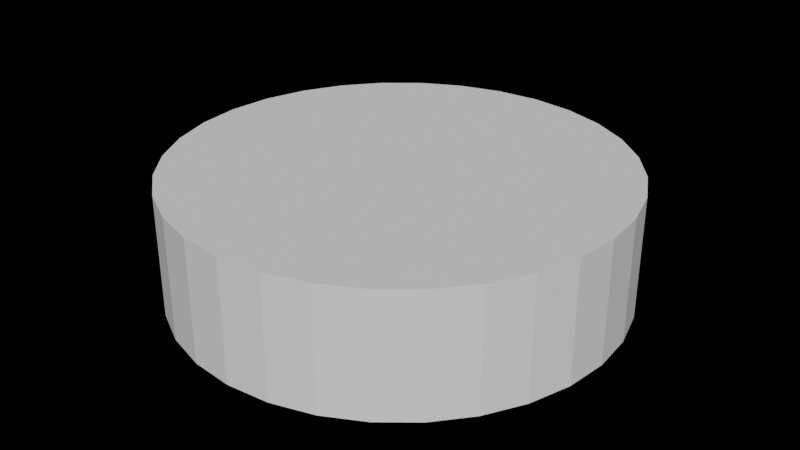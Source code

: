 # Source: wheel.blend  (saved by Blender 2.93.21; exported with 4.5.12 LTS)
import bpy
from mathutils import Matrix  # noqa: F401  (used for matrix-valued properties, if any)

bpy.ops.wm.read_factory_settings(use_empty=True)
scene = bpy.context.scene
scene.name = 'Scene'

# ---- world
world_world = bpy.data.worlds.new('World'); scene.world = world_world
world_world.use_nodes = True; world_world.node_tree.nodes.clear()
_N = world_world.node_tree.nodes; _L = world_world.node_tree.links
n0 = _N.new('ShaderNodeOutputWorld'); n0.name = 'World Output'; n0.location = (300, 300)
n1 = _N.new('ShaderNodeBackground'); n1.name = 'Background'; n1.location = (10, 300)
n1.inputs[0].default_value = (0.05088, 0.05088, 0.05088, 1.0)
n1.inputs[1].default_value = 0.0
_L.new(n1.outputs[0], n0.inputs[0])
n0.is_active_output = True
world_world.color = (0.05088, 0.05088, 0.05088)
world_world.use_sun_shadow = False
world_world.sun_shadow_jitter_overblur = 0.0

# ---- meshes
me_011 = bpy.data.meshes.new('Плоскость.011')
me_011.from_pydata([(0.7973, -1.006e-07, -0.05452), (0.782, 0.1555, -0.05452), (0.7366, 0.3051, -0.05452), (0.6629, 0.443, -0.05452), (0.5638, 0.5638, -0.05452), (0.443, 0.6629, -0.05452), (0.3051, 0.7366, -0.05452), (0.1555, 0.782, -0.05452), (-2.859e-07, 0.7973, -0.05452), (-0.1555, 0.782, -0.05452), (-0.3051, 0.7366, -0.05452), (-0.443, 0.6629, -0.05452), (-0.5638, 0.5638, -0.05452), (-0.6629, 0.443, -0.05452), (-0.7366, 0.3051, -0.05452), (-0.782, 0.1555, -0.05452), (-0.7973, -2.906e-07, -0.05452), (-0.782, -0.1555, -0.05452), (-0.7366, -0.3051, -0.05452), (-0.6629, -0.443, -0.05452), (-0.5638, -0.5638, -0.05452), (-0.443, -0.6629, -0.05452), (-0.3051, -0.7366, -0.05452), (-0.1555, -0.782, -0.05452), (-2.859e-07, -0.7973, -0.05452), (0.1555, -0.782, -0.05452), (0.3051, -0.7366, -0.05452), (0.443, -0.6629, -0.05452), (0.5638, -0.5638, -0.05452), (0.6629, -0.443, -0.05452), (0.7366, -0.3051, -0.05452), (0.782, -0.1555, -0.05452), (1.088, -1.453e-07, -0.05452), (1.067, 0.2122, -0.05452), (1.005, 0.4163, -0.05452), (0.9045, 0.6044, -0.05452), (0.7692, 0.7692, -0.05452), (0.6044, 0.9045, -0.05452), (0.4163, 1.005, -0.05452), (0.2122, 1.067, -0.05452), (-2.859e-07, 1.088, -0.05452), (-0.2122, 1.067, -0.05452), (-0.4163, 1.005, -0.05452), (-0.6044, 0.9045, -0.05452), (-0.7692, 0.7692, -0.05452), (-0.9045, 0.6044, -0.05452), (-1.005, 0.4163, -0.05452), (-1.067, 0.2122, -0.05452), (-1.088, -4.051e-07, -0.05452), (-1.067, -0.2122, -0.05452), (-1.005, -0.4163, -0.05452), (-0.9045, -0.6044, -0.05452), (-0.7692, -0.7692, -0.05452), (-0.6044, -0.9045, -0.05452), (-0.4163, -1.005, -0.05452), (-0.2122, -1.067, -0.05452), (-2.859e-07, -1.088, -0.05452), (0.2122, -1.067, -0.05452), (0.4163, -1.005, -0.05452), (0.6044, -0.9045, -0.05452), (0.7692, -0.7692, -0.05452), (0.9045, -0.6044, -0.05452), (1.005, -0.4163, -0.05452), (1.067, -0.2122, -0.05452), (0.7973, -1.006e-07, -0.5341), (0.782, 0.1555, -0.5341), (0.7366, 0.3051, -0.5341), (0.6629, 0.443, -0.5341), (0.5638, 0.5638, -0.5341), (0.443, 0.6629, -0.5341), (0.3051, 0.7366, -0.5341), (0.1555, 0.782, -0.5341), (-2.859e-07, 0.7973, -0.5341), (-0.1555, 0.782, -0.5341), (-0.3051, 0.7366, -0.5341), (-0.443, 0.6629, -0.5341), (-0.5638, 0.5638, -0.5341), (-0.6629, 0.443, -0.5341), (-0.7366, 0.3051, -0.5341), (-0.782, 0.1555, -0.5341), (-0.7973, -2.906e-07, -0.5341), (-0.782, -0.1555, -0.5341), (-0.7366, -0.3051, -0.5341), (-0.6629, -0.443, -0.5341), (-0.5638, -0.5638, -0.5341), (-0.443, -0.6629, -0.5341), (-0.3051, -0.7366, -0.5341), (-0.1555, -0.782, -0.5341), (-2.859e-07, -0.7973, -0.5341), (0.1555, -0.782, -0.5341), (0.3051, -0.7366, -0.5341), (0.443, -0.6629, -0.5341), (0.5638, -0.5638, -0.5341), (0.6629, -0.443, -0.5341), (0.7366, -0.3051, -0.5341), (0.782, -0.1555, -0.5341), (1.088, -1.453e-07, -0.5341), (1.067, 0.2122, -0.5341), (1.005, 0.4163, -0.5341), (0.9045, 0.6044, -0.5341), (0.7692, 0.7692, -0.5341), (0.6044, 0.9045, -0.5341), (0.4163, 1.005, -0.5341), (0.2122, 1.067, -0.5341), (-2.859e-07, 1.088, -0.5341), (-0.2122, 1.067, -0.5341), (-0.4163, 1.005, -0.5341), (-0.6044, 0.9045, -0.5341), (-0.7692, 0.7692, -0.5341), (-0.9045, 0.6044, -0.5341), (-1.005, 0.4163, -0.5341), (-1.067, 0.2122, -0.5341), (-1.088, -4.051e-07, -0.5341), (-1.067, -0.2122, -0.5341), (-1.005, -0.4163, -0.5341), (-0.9045, -0.6044, -0.5341), (-0.7692, -0.7692, -0.5341), (-0.6044, -0.9045, -0.5341), (-0.4163, -1.005, -0.5341), (-0.2122, -1.067, -0.5341), (-2.859e-07, -1.088, -0.5341), (0.2122, -1.067, -0.5341), (0.4163, -1.005, -0.5341), (0.6044, -0.9045, -0.5341), (0.7692, -0.7692, -0.5341), (0.9045, -0.6044, -0.5341), (1.005, -0.4163, -0.5341), (1.067, -0.2122, -0.5341), (0.7366, 0.3051, 0.0), (0.782, 0.1555, 0.0), (0.7973, -1.006e-07, 0.0), (0.6629, 0.443, 0.0), (0.5638, 0.5638, 0.0), (0.443, 0.6629, 0.0), (0.3051, 0.7366, 0.0), (0.1555, 0.782, 0.0), (-2.859e-07, 0.7973, 0.0), (-0.1555, 0.782, 0.0), (-0.3051, 0.7366, 0.0), (-0.443, 0.6629, 0.0), (-0.5638, 0.5638, 0.0), (-0.6629, 0.443, 0.0), (-0.7366, 0.3051, 0.0), (-0.782, 0.1555, 0.0), (-0.7973, -2.906e-07, 0.0), (-0.782, -0.1555, 0.0), (-0.7366, -0.3051, 0.0), (-0.6629, -0.443, 0.0), (-0.5638, -0.5638, 0.0), (-0.443, -0.6629, 0.0), (-0.3051, -0.7366, 0.0), (-0.1555, -0.782, 0.0), (-2.859e-07, -0.7973, 0.0), (0.1555, -0.782, 0.0), (0.3051, -0.7366, 0.0), (0.443, -0.6629, 0.0), (0.5638, -0.5638, 0.0), (0.6629, -0.443, 0.0), (0.7366, -0.3051, 0.0), (0.782, -0.1555, 0.0), (1.005, 0.4163, 0.0), (1.067, 0.2122, 0.0), (1.088, -1.453e-07, 0.0), (0.9045, 0.6044, 0.0), (0.7692, 0.7692, 0.0), (0.6044, 0.9045, 0.0), (0.4163, 1.005, 0.0), (0.2122, 1.067, 0.0), (-2.859e-07, 1.088, 0.0), (-0.2122, 1.067, 0.0), (-0.4163, 1.005, 0.0), (-0.6044, 0.9045, 0.0), (-0.7692, 0.7692, 0.0), (-0.9045, 0.6044, 0.0), (-1.005, 0.4163, 0.0), (-1.067, 0.2122, 0.0), (-1.088, -4.051e-07, 0.0), (-1.067, -0.2122, 0.0), (-1.005, -0.4163, 0.0), (-0.9045, -0.6044, 0.0), (-0.7692, -0.7692, 0.0), (-0.6044, -0.9045, 0.0), (-0.4163, -1.005, 0.0), (-0.2122, -1.067, 0.0), (-2.859e-07, -1.088, 0.0), (0.2122, -1.067, 0.0), (0.4163, -1.005, 0.0), (0.6044, -0.9045, 0.0), (0.7692, -0.7692, 0.0), (0.9045, -0.6044, 0.0), (1.005, -0.4163, 0.0), (1.067, -0.2122, 0.0), (-2.859e-07, -1.751e-07, -0.5341), (0.7973, -1.006e-07, -0.5906), (0.782, 0.1555, -0.5906), (0.7366, 0.3051, -0.5906), (0.6629, 0.443, -0.5906), (0.5638, 0.5638, -0.5906), (0.443, 0.6629, -0.5906), (0.3051, 0.7366, -0.5906), (0.1555, 0.782, -0.5906), (-2.859e-07, 0.7973, -0.5906), (-0.1555, 0.782, -0.5906), (-0.3051, 0.7366, -0.5906), (-0.443, 0.6629, -0.5906), (-0.5638, 0.5638, -0.5906), (-0.6629, 0.443, -0.5906), (-0.7366, 0.3051, -0.5906), (-0.782, 0.1555, -0.5906), (-0.7973, -2.906e-07, -0.5906), (-0.782, -0.1555, -0.5906), (-0.7366, -0.3051, -0.5906), (-0.6629, -0.443, -0.5906), (-0.5638, -0.5638, -0.5906), (-0.443, -0.6629, -0.5906), (-0.3051, -0.7366, -0.5906), (-0.1555, -0.782, -0.5906), (-2.859e-07, -0.7973, -0.5906), (0.1555, -0.782, -0.5906), (0.3051, -0.7366, -0.5906), (0.443, -0.6629, -0.5906), (0.5638, -0.5638, -0.5906), (0.6629, -0.443, -0.5906), (0.7366, -0.3051, -0.5906), (0.782, -0.1555, -0.5906), (1.088, -1.453e-07, -0.5906), (1.067, 0.2122, -0.5906), (1.005, 0.4163, -0.5906), (0.9045, 0.6044, -0.5906), (0.7692, 0.7692, -0.5906), (0.6044, 0.9045, -0.5906), (0.4163, 1.005, -0.5906), (0.2122, 1.067, -0.5906), (-2.859e-07, 1.088, -0.5906), (-0.2122, 1.067, -0.5906), (-0.4163, 1.005, -0.5906), (-0.6044, 0.9045, -0.5906), (-0.7692, 0.7692, -0.5906), (-0.9045, 0.6044, -0.5906), (-1.005, 0.4163, -0.5906), (-1.067, 0.2122, -0.5906), (-1.088, -4.051e-07, -0.5906), (-1.067, -0.2122, -0.5906), (-1.005, -0.4163, -0.5906), (-0.9045, -0.6044, -0.5906), (-0.7692, -0.7692, -0.5906), (-0.6044, -0.9045, -0.5906), (-0.4163, -1.005, -0.5906), (-0.2122, -1.067, -0.5906), (-2.859e-07, -1.088, -0.5906), (0.2122, -1.067, -0.5906), (0.4163, -1.005, -0.5906), (0.6044, -0.9045, -0.5906), (0.7692, -0.7692, -0.5906), (0.9045, -0.6044, -0.5906), (1.005, -0.4163, -0.5906), (1.067, -0.2122, -0.5906), (-2.859e-07, -1.751e-07, -0.5906)], [], [(8, 136, 137, 9), (35, 163, 160, 34), (61, 189, 188, 60), (7, 135, 136, 8), (33, 161, 162, 32), (60, 188, 187, 59), (0, 130, 129, 1), (6, 134, 135, 7), (34, 160, 161, 33), (59, 187, 186, 58), (1, 129, 128, 2), (5, 133, 134, 6), (31, 159, 130, 0), (58, 186, 185, 57), (4, 132, 133, 5), (30, 158, 159, 31), (57, 185, 184, 56), (3, 131, 132, 4), (29, 157, 158, 30), (56, 184, 183, 55), (2, 128, 131, 3), (28, 156, 157, 29), (55, 183, 182, 54), (27, 155, 156, 28), (54, 182, 181, 53), (26, 154, 155, 27), (53, 181, 180, 52), (25, 153, 154, 26), (52, 180, 179, 51), (24, 152, 153, 25), (51, 179, 178, 50), (23, 151, 152, 24), (41, 105, 106, 42), (16, 80, 79, 15), (42, 106, 107, 43), (17, 81, 80, 16), (43, 107, 108, 44), (18, 82, 81, 17), (44, 108, 109, 45), (19, 83, 82, 18), (45, 109, 110, 46), (20, 84, 83, 19), (46, 110, 111, 47), (21, 85, 84, 20), (47, 111, 112, 48), (22, 86, 85, 21), (48, 112, 113, 49), (23, 87, 86, 22), (49, 113, 114, 50), (24, 88, 87, 23), (50, 114, 115, 51), (25, 89, 88, 24), (51, 115, 116, 52), (26, 90, 89, 25), (52, 116, 117, 53), (27, 91, 90, 26), (53, 117, 118, 54), (28, 92, 91, 27), (54, 118, 119, 55), (29, 93, 92, 28), (3, 67, 66, 2), (55, 119, 120, 56), (30, 94, 93, 29), (4, 68, 67, 3), (56, 120, 121, 57), (31, 95, 94, 30), (5, 69, 68, 4), (57, 121, 122, 58), (0, 64, 95, 31), (6, 70, 69, 5), (2, 66, 65, 1), (58, 122, 123, 59), (33, 97, 98, 34), (7, 71, 70, 6), (1, 65, 64, 0), (59, 123, 124, 60), (32, 96, 97, 33), (8, 72, 71, 7), (60, 124, 125, 61), (34, 98, 99, 35), (9, 73, 72, 8), (61, 125, 126, 62), (35, 99, 100, 36), (10, 74, 73, 9), (62, 126, 127, 63), (36, 100, 101, 37), (11, 75, 74, 10), (63, 127, 96, 32), (37, 101, 102, 38), (12, 76, 75, 11), (38, 102, 103, 39), (13, 77, 76, 12), (39, 103, 104, 40), (14, 78, 77, 13), (40, 104, 105, 41), (15, 79, 78, 14), (141, 173, 174, 142), (155, 187, 188, 156), (142, 174, 175, 143), (156, 188, 189, 157), (143, 175, 176, 144), (128, 160, 163, 131), (157, 189, 190, 158), (144, 176, 177, 145), (131, 163, 164, 132), (158, 190, 191, 159), (145, 177, 178, 146), (132, 164, 165, 133), (159, 191, 162, 130), (146, 178, 179, 147), (133, 165, 166, 134), (147, 179, 180, 148), (134, 166, 167, 135), (148, 180, 181, 149), (129, 161, 160, 128), (135, 167, 168, 136), (149, 181, 182, 150), (130, 162, 161, 129), (136, 168, 169, 137), (150, 182, 183, 151), (137, 169, 170, 138), (151, 183, 184, 152), (138, 170, 171, 139), (152, 184, 185, 153), (139, 171, 172, 140), (153, 185, 186, 154), (140, 172, 173, 141), (154, 186, 187, 155), (62, 190, 189, 61), (36, 164, 163, 35), (9, 137, 138, 10), (63, 191, 190, 62), (37, 165, 164, 36), (10, 138, 139, 11), (32, 162, 191, 63), (38, 166, 165, 37), (11, 139, 140, 12), (39, 167, 166, 38), (12, 140, 141, 13), (40, 168, 167, 39), (13, 141, 142, 14), (41, 169, 168, 40), (14, 142, 143, 15), (42, 170, 169, 41), (15, 143, 144, 16), (43, 171, 170, 42), (16, 144, 145, 17), (44, 172, 171, 43), (17, 145, 146, 18), (45, 173, 172, 44), (18, 146, 147, 19), (46, 174, 173, 45), (19, 147, 148, 20), (47, 175, 174, 46), (20, 148, 149, 21), (48, 176, 175, 47), (21, 149, 150, 22), (49, 177, 176, 48), (22, 150, 151, 23), (50, 178, 177, 49), (3, 2, 1, 0, 31, 30, 29, 28, 27, 26, 25, 24, 23, 22, 21, 20, 19, 18, 17, 16, 15, 14, 13, 12, 11, 10, 9, 8, 7, 6, 5, 4), (128, 131, 132, 133, 134, 135, 136, 137, 138, 139, 140, 141, 142, 143, 144, 145, 146, 147, 148, 149, 150, 151, 152, 153, 154, 155, 156, 157, 158, 159, 130, 129), (112, 241, 242, 113), (192, 257, 207, 78), (86, 215, 214, 85), (111, 240, 241, 112), (192, 257, 209, 80), (110, 239, 240, 111), (81, 210, 257, 192), (84, 213, 212, 83), (109, 238, 239, 110), (83, 212, 257, 192), (108, 237, 238, 109), (192, 257, 211, 82), (82, 211, 210, 81), (107, 236, 237, 108), (192, 257, 213, 84), (106, 235, 236, 107), (85, 214, 257, 192), (80, 209, 208, 79), (105, 234, 235, 106), (192, 257, 215, 86), (104, 233, 234, 105), (87, 216, 257, 192), (78, 207, 206, 77), (103, 232, 233, 104), (192, 257, 217, 88), (102, 231, 232, 103), (89, 218, 257, 192), (76, 205, 204, 75), (101, 230, 231, 102), (192, 257, 219, 90), (127, 256, 225, 96), (100, 229, 230, 101), (91, 220, 257, 192), (126, 255, 256, 127), (74, 203, 202, 73), (99, 228, 229, 100), (192, 257, 221, 92), (125, 254, 255, 126), (98, 227, 228, 99), (93, 222, 257, 192), (124, 253, 254, 125), (72, 201, 200, 71), (96, 225, 226, 97), (192, 257, 223, 94), (123, 252, 253, 124), (97, 226, 227, 98), (95, 224, 257, 192), (122, 251, 252, 123), (227, 195, 196, 228), (228, 196, 197, 229), (229, 197, 198, 230), (230, 198, 199, 231), (231, 199, 200, 232), (232, 200, 201, 233), (233, 201, 202, 234), (234, 202, 203, 235), (235, 203, 204, 236), (236, 204, 205, 237), (237, 205, 206, 238), (238, 206, 207, 239), (239, 207, 208, 240), (240, 208, 209, 241), (241, 209, 210, 242), (242, 210, 211, 243), (243, 211, 212, 244), (244, 212, 213, 245), (245, 213, 214, 246), (246, 214, 215, 247), (247, 215, 216, 248), (248, 216, 217, 249), (249, 217, 218, 250), (250, 218, 219, 251), (251, 219, 220, 252), (252, 220, 221, 253), (253, 221, 222, 254), (254, 222, 223, 255), (255, 223, 224, 256), (256, 224, 193, 225), (225, 193, 194, 226), (226, 194, 195, 227), (198, 197, 257), (257, 196, 195), (257, 194, 193), (224, 223, 257), (222, 221, 257), (220, 219, 257), (218, 217, 257), (216, 215, 257), (214, 213, 257), (257, 212, 211), (210, 209, 257), (257, 208, 207), (257, 206, 205), (257, 204, 203), (257, 202, 201), (257, 200, 199), (79, 208, 257, 192), (113, 242, 243, 114), (88, 217, 216, 87), (192, 257, 205, 76), (114, 243, 244, 115), (77, 206, 257, 192), (115, 244, 245, 116), (90, 219, 218, 89), (192, 257, 203, 74), (116, 245, 246, 117), (69, 198, 257, 192), (66, 195, 194, 65), (75, 204, 257, 192), (117, 246, 247, 118), (192, 257, 197, 68), (92, 221, 220, 91), (192, 257, 201, 72), (118, 247, 248, 119), (192, 257, 195, 66), (73, 202, 257, 192), (119, 248, 249, 120), (67, 196, 257, 192), (94, 223, 222, 93), (68, 197, 196, 67), (192, 257, 199, 70), (120, 249, 250, 121), (192, 257, 193, 64), (71, 200, 257, 192), (121, 250, 251, 122), (65, 194, 257, 192), (64, 193, 224, 95), (70, 199, 198, 69)])
_uv = me_011.uv_layers.new(name='UVКарта')
_uv.uv.foreach_set('vector', [0.0, 0.0, 0.0, 0.0, 0.0, 0.0, 0.0, 0.0, 0.0, 0.0, 0.0, 0.0, 0.0, 0.0, 0.0, 0.0, 0.0, 0.0, 0.0, 0.0, 0.0, 0.0, 0.0, 0.0, 0.0, 0.0, 0.0, 0.0, 0.0, 0.0, 0.0, 0.0, 0.0, 0.0, 0.0, 0.0, 0.0, 0.0, 0.0, 0.0, 0.0, 0.0, 0.0, 0.0, 0.0, 0.0, 0.0, 0.0, 0.0, 0.0, 0.0, 0.0, 0.0, 0.0, 0.0, 0.0, 0.0, 0.0, 0.0, 0.0, 0.0, 0.0, 0.0, 0.0, 0.0, 0.0, 0.0, 0.0, 0.0, 0.0, 0.0, 0.0, 0.0, 0.0, 0.0, 0.0, 0.0, 0.0, 0.0, 0.0, 0.0, 0.0, 0.0, 0.0, 0.0, 0.0, 0.0, 0.0, 0.0, 0.0, 0.0, 0.0, 0.0, 0.0, 0.0, 0.0, 0.0, 0.0, 0.0, 0.0, 0.0, 0.0, 0.0, 0.0, 0.0, 0.0, 0.0, 0.0, 0.0, 0.0, 0.0, 0.0, 0.0, 0.0, 0.0, 0.0, 0.0, 0.0, 0.0, 0.0, 0.0, 0.0, 0.0, 0.0, 0.0, 0.0, 0.0, 0.0, 0.0, 0.0, 0.0, 0.0, 0.0, 0.0, 0.0, 0.0, 0.0, 0.0, 0.0, 0.0, 0.0, 0.0, 0.0, 0.0, 0.0, 0.0, 0.0, 0.0, 0.0, 0.0, 0.0, 0.0, 0.0, 0.0, 0.0, 0.0, 0.0, 0.0, 0.0, 0.0, 0.0, 0.0, 0.0, 0.0, 0.0, 0.0, 0.0, 0.0, 0.0, 0.0, 0.0, 0.0, 0.0, 0.0, 0.0, 0.0, 0.0, 0.0, 0.0, 0.0, 0.0, 0.0, 0.0, 0.0, 0.0, 0.0, 0.0, 0.0, 0.0, 0.0, 0.0, 0.0, 0.0, 0.0, 0.0, 0.0, 0.0, 0.0, 0.0, 0.0, 0.0, 0.0, 0.0, 0.0, 0.0, 0.0, 0.0, 0.0, 0.0, 0.0, 0.0, 0.0, 0.0, 0.0, 0.0, 0.0, 0.0, 0.0, 0.0, 0.0, 0.0, 0.0, 0.0, 0.0, 0.0, 0.0, 0.0, 0.0, 0.0, 0.0, 0.0, 0.0, 0.0, 0.0, 0.0, 0.0, 0.0, 0.0, 0.0, 0.0, 0.0, 0.0, 0.0, 0.0, 0.0, 0.0, 0.0, 0.0, 0.0, 0.0, 0.0, 0.0, 0.0, 0.0, 0.0, 0.0, 0.0, 0.0, 0.0, 0.0, 0.0, 0.0, 0.0, 0.0, 0.0, 0.0, 0.0, 0.0, 0.0, 0.0, 0.0, 0.0, 0.0, 0.0, 0.0, 0.0, 0.0, 0.0, 0.0, 0.0, 0.0, 0.0, 0.0, 0.0, 0.0, 0.0, 0.0, 0.0, 0.0, 0.0, 0.0, 0.0, 0.0, 0.0, 0.0, 0.0, 0.0, 0.0, 0.0, 0.0, 0.0, 0.0, 0.0, 0.0, 0.0, 0.0, 0.0, 0.0, 0.0, 0.0, 0.0, 0.0, 0.0, 0.0, 0.0, 0.0, 0.0, 0.0, 0.0, 0.0, 0.0, 0.0, 0.0, 0.0, 0.0, 0.0, 0.0, 0.0, 0.0, 0.0, 0.0, 0.0, 0.0, 0.0, 0.0, 0.0, 0.0, 0.0, 0.0, 0.0, 0.0, 0.0, 0.0, 0.0, 0.0, 0.0, 0.0, 0.0, 0.0, 0.0, 0.0, 0.0, 0.0, 0.0, 0.0, 0.0, 0.0, 0.0, 0.0, 0.0, 0.0, 0.0, 0.0, 0.0, 0.0, 0.0, 0.0, 0.0, 0.0, 0.0, 0.0, 0.0, 0.0, 0.0, 0.0, 0.0, 0.0, 0.0, 0.0, 0.0, 0.0, 0.0, 0.0, 0.0, 0.0, 0.0, 0.0, 0.0, 0.0, 0.0, 0.0, 0.0, 0.0, 0.0, 0.0, 0.0, 0.0, 0.0, 0.0, 0.0, 0.0, 0.0, 0.0, 0.0, 0.0, 0.0, 0.0, 0.0, 0.0, 0.0, 0.0, 0.0, 0.0, 0.0, 0.0, 0.0, 0.0, 0.0, 0.0, 0.0, 0.0, 0.0, 0.0, 0.0, 0.0, 0.0, 0.0, 0.0, 0.0, 0.0, 0.0, 0.0, 0.0, 0.0, 0.0, 0.0, 0.0, 0.0, 0.0, 0.0, 0.0, 0.0, 0.0, 0.0, 0.0, 0.0, 0.0, 0.0, 0.0, 0.0, 0.0, 0.0, 0.0, 0.0, 0.0, 0.0, 0.0, 0.0, 0.0, 0.0, 0.0, 0.0, 0.0, 0.0, 0.0, 0.0, 0.0, 0.0, 0.0, 0.0, 0.0, 0.0, 0.0, 0.0, 0.0, 0.0, 0.0, 0.0, 0.0, 0.0, 0.0, 0.0, 0.0, 0.0, 0.0, 0.0, 0.0, 0.0, 0.0, 0.0, 0.0, 0.0, 0.0, 0.0, 0.0, 0.0, 0.0, 0.0, 0.0, 0.0, 0.0, 0.0, 0.0, 0.0, 0.0, 0.0, 0.0, 0.0, 0.0, 0.0, 0.0, 0.0, 0.0, 0.0, 0.0, 0.0, 0.0, 0.0, 0.0, 0.0, 0.0, 0.0, 0.0, 0.0, 0.0, 0.0, 0.0, 0.0, 0.0, 0.0, 0.0, 0.0, 0.0, 0.0, 0.0, 0.0, 0.0, 0.0, 0.0, 0.0, 0.0, 0.0, 0.0, 0.0, 0.0, 0.0, 0.0, 0.0, 0.0, 0.0, 0.0, 0.0, 0.0, 0.0, 0.0, 0.0, 0.0, 0.0, 0.0, 0.0, 0.0, 0.0, 0.0, 0.0, 0.0, 0.0, 0.0, 0.0, 0.0, 0.0, 0.0, 0.0, 0.0, 0.0, 0.0, 0.0, 0.0, 0.0, 0.0, 0.0, 0.0, 0.0, 0.0, 0.0, 0.0, 0.0, 0.0, 0.0, 0.0, 0.0, 0.0, 0.0, 0.0, 0.0, 0.0, 0.0, 0.0, 0.0, 0.0, 0.0, 0.0, 0.0, 0.0, 0.0, 0.0, 0.0, 0.0, 0.0, 0.0, 0.0, 0.0, 0.0, 0.0, 0.0, 0.0, 0.0, 0.0, 0.0, 0.0, 0.0, 0.0, 0.0, 0.0, 0.0, 0.0, 0.0, 0.0, 0.0, 0.0, 0.0, 0.0, 0.0, 0.0, 0.0, 0.0, 0.0, 0.0, 0.0, 0.0, 0.0, 0.0, 0.0, 0.0, 0.0, 0.0, 0.0, 0.0, 0.0, 0.0, 0.0, 0.0, 0.0, 0.0, 0.0, 0.0, 0.0, 0.0, 0.0, 0.0, 0.0, 0.0, 0.0, 0.0, 0.0, 0.0, 0.0, 0.0, 0.0, 0.0, 0.0, 0.0, 0.0, 0.0, 0.0, 0.0, 0.0, 0.0, 0.0, 0.0, 0.0, 0.0, 0.0, 0.0, 0.0, 0.0, 0.0, 0.0, 0.0, 0.0, 0.0, 0.0, 0.0, 0.0, 0.0, 0.0, 0.0, 0.0, 0.0, 0.0, 0.0, 0.0, 0.0, 0.0, 0.0, 0.0, 0.0, 0.0, 0.0, 0.0, 0.0, 0.0, 0.0, 0.0, 0.0, 0.0, 0.0, 0.0, 0.0, 0.0, 0.0, 0.0, 0.0, 0.0, 0.0, 0.0, 0.0, 0.0, 0.0, 0.0, 0.0, 0.0, 0.0, 0.0, 0.0, 0.0, 0.0, 0.0, 0.0, 0.0, 0.0, 0.0, 0.0, 0.0, 0.0, 0.0, 0.0, 0.0, 0.0, 0.0, 0.0, 0.0, 0.0, 0.0, 0.0, 0.0, 0.0, 0.0, 0.0, 0.0, 0.0, 0.0, 0.0, 0.0, 0.0, 0.0, 0.0, 0.0, 0.0, 0.0, 0.0, 0.0, 0.0, 0.0, 0.0, 0.0, 0.0, 0.0, 0.0, 0.0, 0.0, 0.0, 0.0, 0.0, 0.0, 0.0, 0.0, 0.0, 0.0, 0.0, 0.0, 0.0, 0.0, 0.0, 0.0, 0.0, 0.0, 0.0, 0.0, 0.0, 0.0, 0.0, 0.0, 0.0, 0.0, 0.0, 0.0, 0.0, 0.0, 0.0, 0.0, 0.0, 0.0, 0.0, 0.0, 0.0, 0.0, 0.0, 0.0, 0.0, 0.0, 0.0, 0.0, 0.0, 0.0, 0.0, 0.0, 0.0, 0.0, 0.0, 0.0, 0.0, 0.0, 0.0, 0.0, 0.0, 0.0, 0.0, 0.0, 0.0, 0.0, 0.0, 0.0, 0.0, 0.0, 0.0, 0.0, 0.0, 0.0, 0.0, 0.0, 0.0, 0.0, 0.0, 0.0, 0.0, 0.0, 0.0, 0.0, 0.0, 0.0, 0.0, 0.0, 0.0, 0.0, 0.0, 0.0, 0.0, 0.0, 0.0, 0.0, 0.0, 0.0, 0.0, 0.0, 0.0, 0.0, 0.0, 0.0, 0.0, 0.0, 0.0, 0.0, 0.0, 0.0, 0.0, 0.0, 0.0, 0.0, 0.0, 0.0, 0.0, 0.0, 0.0, 0.0, 0.0, 0.0, 0.0, 0.0, 0.0, 0.0, 0.0, 0.0, 0.0, 0.0, 0.0, 0.0, 0.0, 0.0, 0.0, 0.0, 0.0, 0.0, 0.0, 0.0, 0.0, 0.0, 0.0, 0.0, 0.0, 0.0, 0.0, 0.0, 0.0, 0.0, 0.0, 0.0, 0.0, 0.0, 0.0, 0.0, 0.0, 0.0, 0.0, 0.0, 0.0, 0.0, 0.0, 0.0, 0.0, 0.0, 0.0, 0.0, 0.0, 0.0, 0.0, 0.0, 0.0, 0.0, 0.0, 0.0, 0.0, 0.0, 0.0, 0.0, 0.0, 0.0, 0.0, 0.0, 0.0, 0.0, 0.0, 0.0, 0.0, 0.0, 0.0, 0.0, 0.0, 0.0, 0.0, 0.0, 0.0, 0.0, 0.0, 0.0, 0.0, 0.0, 0.0, 0.0, 0.0, 0.0, 0.0, 0.0, 0.0, 0.0, 0.0, 0.0, 0.0, 0.0, 0.0, 0.0, 0.0, 0.0, 0.0, 0.0, 0.0, 0.0, 0.0, 0.0, 0.0, 0.0, 0.0, 0.0, 0.0, 0.0, 0.0, 0.0, 0.0, 0.0, 0.0, 0.0, 0.0, 0.0, 0.0, 0.0, 0.0, 0.0, 0.0, 0.0, 0.0, 0.0, 0.0, 0.0, 0.0, 0.0, 0.0, 0.0, 0.0, 0.0, 0.0, 0.0, 0.0, 0.0, 0.0, 0.0, 0.0, 0.0, 0.0, 0.0, 0.0, 0.0, 0.0, 0.0, 0.0, 0.0, 0.0, 0.0, 0.0, 0.0, 0.0, 0.0, 0.0, 0.0, 0.0, 0.0, 0.0, 0.0, 0.0, 0.0, 0.0, 0.0, 0.0, 0.0, 0.0, 0.0, 0.0, 0.0, 0.0, 0.0, 0.0, 0.0, 0.0, 0.0, 0.0, 0.0, 0.0, 0.0, 0.0, 0.0, 0.0, 0.0, 0.0, 0.0, 0.0, 0.0, 0.0, 0.0, 0.0, 0.0, 0.0, 0.0, 0.0, 0.0, 0.0, 0.0, 0.0, 0.0, 0.0, 0.0, 0.0, 0.0, 0.0, 0.0, 0.0, 0.0, 0.0, 0.0, 0.0, 0.0, 0.0, 0.0, 0.0, 0.0, 0.0, 0.0, 0.0, 0.0, 0.0, 0.0, 0.0, 0.0, 0.0, 0.0, 0.0, 0.0, 0.0, 0.0, 0.0, 0.0, 0.0, 0.0, 0.0, 0.0, 0.0, 0.0, 0.0, 0.0, 0.0, 0.0, 0.0, 0.0, 0.0, 0.0, 0.0, 0.0, 0.0, 0.0, 0.0, 0.0, 0.0, 0.0, 0.0, 0.0, 0.0, 0.0, 0.0, 0.0, 0.0, 0.0, 0.0, 0.0, 0.0, 0.0, 0.0, 0.0, 0.0, 0.0, 0.0, 0.0, 0.0, 0.0, 0.0, 0.0, 0.0, 0.0, 0.0, 0.0, 0.0, 0.0, 0.0, 0.0, 0.0, 0.0, 0.0, 0.0, 0.0, 0.0, 0.0, 0.0, 0.0, 0.0, 0.0, 0.0, 0.0, 0.0, 0.0, 0.0, 0.0, 0.0, 0.0, 0.0, 0.0, 0.0, 0.0, 0.0, 0.0, 0.0, 0.0, 0.0, 0.0, 0.0, 0.0, 0.0, 0.0, 0.0, 0.0, 0.0, 0.0, 0.0, 0.0, 0.0, 0.0, 0.0, 0.0, 0.0, 0.0, 0.0, 0.0, 0.0, 0.0, 0.0, 0.0, 0.0, 0.0, 0.0, 0.0, 0.0, 0.0, 0.0, 0.0, 0.0, 0.0, 0.0, 0.0, 0.0, 0.0, 0.0, 0.0, 0.0, 0.0, 0.0, 0.0, 0.0, 0.0, 0.0, 0.0, 0.0, 0.0, 0.0, 0.0, 0.0, 0.0, 0.0, 0.0, 0.0, 0.0, 0.0, 0.0, 0.0, 0.0, 0.0, 0.0, 0.0, 0.0, 0.0, 0.0, 0.0, 0.0, 0.0, 0.0, 0.0, 0.0, 0.0, 0.0, 0.0, 0.0, 0.0, 0.0, 0.0, 0.0, 0.0, 0.0, 0.0, 0.0, 0.0, 0.0, 0.0, 0.0, 0.0, 0.0, 0.0, 0.0, 0.0, 0.0, 0.0, 0.0, 0.0, 0.0, 0.0, 0.0, 0.0, 0.0, 0.0, 0.0, 0.0, 0.0, 0.0, 0.0, 0.0, 0.0, 0.0, 0.0, 0.0, 0.0, 0.0, 0.0, 0.0, 0.0, 0.0, 0.0, 0.0, 0.0, 0.0, 0.0, 0.0, 0.0, 0.0, 0.0, 0.0, 0.0, 0.0, 0.0, 0.0, 0.0, 0.0, 0.0, 0.0, 0.0, 0.0, 0.0, 0.0, 0.0, 0.0, 0.0, 0.0, 0.0, 0.0, 0.0, 0.0, 0.0, 0.0, 0.0, 0.0, 0.0, 0.0, 0.0, 0.0, 0.0, 0.0, 0.0, 0.0, 0.0, 0.0, 0.0, 0.0, 0.0, 0.0, 0.0, 0.0, 0.0, 0.0, 0.0, 0.0, 0.0, 0.0, 0.0, 0.0, 0.0, 0.0, 0.0, 0.0, 0.0, 0.0, 0.0, 0.0, 0.0, 0.0, 0.0, 0.0, 0.0, 0.0, 0.0, 0.0, 0.0, 0.0, 0.0, 0.0, 0.0, 0.0, 0.0, 0.0, 0.0, 0.0, 0.0, 0.0, 0.0, 0.0, 0.0, 0.0, 0.0, 0.0, 0.0, 0.0, 0.0, 0.0, 0.0, 0.0, 0.0, 0.0, 0.0, 0.0, 0.0, 0.0, 0.0, 0.0, 0.0, 0.0, 0.0, 0.0, 0.0, 0.0, 0.0, 0.0, 0.0, 0.0, 0.0, 0.0, 0.0, 0.0, 0.0, 0.0, 0.0, 0.0, 0.0, 0.0, 0.0, 0.0, 0.0, 0.0, 0.0, 0.0, 0.0, 0.0, 0.0, 0.0, 0.0, 0.0, 0.0, 0.0, 0.0, 0.0, 0.0, 0.0, 0.0, 0.0, 0.0, 0.0, 0.0, 0.0, 0.0, 0.0, 0.0, 0.0, 0.0, 0.0, 0.0, 0.0, 0.0, 0.0, 0.0, 0.0, 0.0, 0.0, 0.0, 0.0, 0.0, 0.0, 0.0, 0.0, 0.0, 0.0, 0.0, 0.0, 0.0, 0.0, 0.0, 0.0, 0.0, 0.0, 0.0, 0.0, 0.0, 0.0, 0.0, 0.0, 0.0, 0.0, 0.0, 0.0, 0.0, 0.0, 0.0, 0.0, 0.0, 0.0, 0.0, 0.0, 0.0, 0.0, 0.0, 0.0, 0.0, 0.0, 0.0, 0.0, 0.0, 0.0, 0.0, 0.0, 0.0, 0.0, 0.0, 0.0, 0.0, 0.0, 0.0, 0.0, 0.0, 0.0, 0.0, 0.0, 0.0, 0.0, 0.0, 0.0, 0.0, 0.0, 0.0, 0.0, 0.0, 0.0, 0.0, 0.0, 0.0, 0.0, 0.0, 0.0, 0.0, 0.0, 0.0, 0.0, 0.0, 0.0, 0.0, 0.0, 0.0, 0.0, 0.0, 0.0, 0.0, 0.0, 0.0, 0.0, 0.0, 0.0, 0.0, 0.0, 0.0, 0.0, 0.0, 0.0, 0.0, 0.0, 0.0, 0.0, 0.0, 0.0, 0.0, 0.0, 0.0, 0.0, 0.0, 0.0, 0.0, 0.0, 0.0, 0.0, 0.0, 0.0, 0.0, 0.0, 0.0, 0.0, 0.0, 0.0, 0.0, 0.0, 0.0, 0.0, 0.0, 0.0, 0.0, 0.0, 0.0, 0.0, 0.0, 0.0, 0.0, 0.0, 0.0, 0.0, 0.0, 0.0, 0.0, 0.0, 0.0, 0.0, 0.0, 0.0, 0.0, 0.0, 0.0, 0.0, 0.0, 0.0, 0.0, 0.0, 0.0, 0.0, 0.0, 0.0, 0.0, 0.0, 0.0, 0.0, 0.0, 0.0, 0.0, 0.0, 0.0, 0.0, 0.0, 0.0, 0.0, 0.0, 0.0, 0.0, 0.0, 0.0, 0.0, 0.0, 0.0, 0.0, 0.0, 0.0, 0.0, 0.0, 0.0, 0.0, 0.0, 0.0, 0.0, 0.0, 0.0, 0.0, 0.0, 0.0, 0.0, 0.0, 0.0, 0.0, 0.0, 0.0, 0.0, 0.0, 0.0, 0.0, 0.0, 0.0, 0.0, 0.0, 0.0, 0.0, 0.0, 0.0, 0.0, 0.0, 0.0, 0.0, 0.0, 0.0, 0.0, 0.0, 0.0, 0.0, 0.0, 0.0, 0.0, 0.0, 0.0, 0.0, 0.0, 0.0, 0.0, 0.0, 0.0, 0.0, 0.0, 0.0, 0.0, 0.0, 0.0, 0.0, 0.0, 0.0, 0.0, 0.0, 0.0, 0.0, 0.0, 0.0, 0.0, 0.0, 0.0, 0.0, 0.0, 0.0, 0.0, 0.0, 0.0, 0.0, 0.0, 0.0, 0.0, 0.0, 0.0, 0.0, 0.0, 0.0, 0.0, 0.0, 0.0, 0.0, 0.0, 0.0, 0.0, 0.0, 0.0, 0.0, 0.0, 0.0, 0.0, 0.0, 0.0, 0.0, 0.0, 0.0, 0.0, 0.0, 0.0, 0.0, 0.0, 0.0, 0.0, 0.0, 0.0, 0.0, 0.0, 0.0, 0.0, 0.0, 0.0, 0.0, 0.0, 0.0, 0.0, 0.0, 0.0, 0.0, 0.0, 0.0, 0.0, 0.0, 0.0, 0.0, 0.0, 0.0, 0.0, 0.0, 0.0, 0.0, 0.0, 0.0, 0.0, 0.0, 0.0, 0.0, 0.0, 0.0, 0.0, 0.0, 0.0, 0.0, 0.0, 0.0, 0.0, 0.0, 0.0, 0.0, 0.0, 0.0, 0.0, 0.0, 0.0, 0.0, 0.0, 0.0, 0.0, 0.0, 0.0, 0.0, 0.0, 0.0, 0.0, 0.0, 0.0, 0.0, 0.0, 0.0, 0.0, 0.0, 0.0, 0.0, 0.0, 0.0, 0.0, 0.0, 0.0, 0.0, 0.0, 0.0, 0.0, 0.0, 0.0, 0.0, 0.0, 0.0, 0.0, 0.0, 0.0, 0.0, 0.0, 0.0, 0.0, 0.0, 0.0, 0.0, 0.0, 0.0, 0.0, 0.0, 0.0, 0.0, 0.0, 0.0, 0.0, 0.0, 0.0, 0.0, 0.0, 0.0, 0.0, 0.0, 0.0, 0.0, 0.0, 0.0, 0.0, 0.0, 0.0, 0.0, 0.0, 0.0, 0.0, 0.0, 0.0, 0.0, 0.0, 0.0, 0.0, 0.0, 0.0, 0.0, 0.0, 0.0, 0.0, 0.0, 0.0, 0.0, 0.0, 0.0, 0.0, 0.0, 0.0, 0.0, 0.0, 0.0, 0.0, 0.0, 0.0, 0.0, 0.0, 0.0, 0.0, 0.0, 0.0, 0.0, 0.0, 0.0, 0.0, 0.0, 0.0, 0.0, 0.0, 0.0, 0.0, 0.0, 0.0, 0.0, 0.0, 0.0, 0.0, 0.0, 0.0, 0.0, 0.0, 0.0, 0.0, 0.0, 0.0, 0.0, 0.0, 0.0, 0.0, 0.0, 0.0, 0.0, 0.0, 0.0, 0.0, 0.0, 0.0, 0.0, 0.0, 0.0, 0.0, 0.0, 0.0, 0.0, 0.0, 0.0, 0.0, 0.0, 0.0, 0.0, 0.0, 0.0, 0.0, 0.0, 0.0, 0.0, 0.0, 0.0, 0.0, 0.0, 0.0, 0.0, 0.0, 0.0, 0.0, 0.0, 0.0, 0.0, 0.0, 0.0, 0.0, 0.0, 0.0, 0.0, 0.0, 0.0, 0.0, 0.0, 0.0, 0.0, 0.0, 0.0, 0.0, 0.0, 0.0, 0.0, 0.0, 0.0, 0.0, 0.0, 0.0, 0.0, 0.0, 0.0, 0.0, 0.0, 0.0, 0.0, 0.0, 0.0, 0.0, 0.0, 0.0, 0.0, 0.0, 0.0, 0.0, 0.0, 0.0, 0.0, 0.0, 0.0, 0.0, 0.0, 0.0, 0.0, 0.0, 0.0, 0.0, 0.0, 0.0, 0.0, 0.0, 0.0, 0.0, 0.0, 0.0, 0.0, 0.0, 0.0, 0.0, 0.0, 0.0, 0.0, 0.0, 0.0, 0.0, 0.0, 0.0, 0.0, 0.0, 0.0, 0.0, 0.0, 0.0, 0.0, 0.0, 0.0, 0.0, 0.0, 0.0, 0.0, 0.0, 0.0, 0.0, 0.0, 0.0, 0.0, 0.0, 0.0, 0.0, 0.0, 0.0, 0.0, 0.0, 0.0, 0.0, 0.0, 0.0, 0.0, 0.0, 0.0, 0.0, 0.0, 0.0, 0.0, 0.0, 0.0, 0.0, 0.0, 0.0, 0.0, 0.0, 0.0, 0.0, 0.0, 0.0, 0.0, 0.0, 0.0, 0.0, 0.0, 0.0, 0.0, 0.0, 0.0, 0.0, 0.0, 0.0, 0.0, 0.0, 0.0, 0.0, 0.0, 0.0, 0.0, 0.0, 0.0, 0.0, 0.0, 0.0, 0.0, 0.0, 0.0, 0.0, 0.0, 0.0, 0.0, 0.0, 0.0, 0.0, 0.0, 0.0, 0.0, 0.0, 0.0, 0.0, 0.0, 0.0, 0.0, 0.0, 0.0, 0.0, 0.0, 0.0, 0.0, 0.0, 0.0, 0.0, 0.0, 0.0, 0.0, 0.0, 0.0, 0.0, 0.0, 0.0, 0.0, 0.0, 0.0, 0.0, 0.0, 0.0, 0.0, 0.0, 0.0, 0.0, 0.0, 0.0, 0.0, 0.0, 0.0, 0.0, 0.0, 0.0, 0.0, 0.0, 0.0, 0.0, 0.0, 0.0, 0.0, 0.0, 0.0, 0.0, 0.0, 0.0, 0.0, 0.0, 0.0, 0.0, 0.0, 0.0, 0.0, 0.0, 0.0, 0.0, 0.0, 0.0, 0.0, 0.0, 0.0, 0.0, 0.0, 0.0, 0.0, 0.0, 0.0, 0.0, 0.0, 0.0, 0.0, 0.0, 0.0, 0.0, 0.0, 0.0, 0.0, 0.0, 0.0, 0.0, 0.0, 0.0, 0.0, 0.0, 0.0, 0.0, 0.0, 0.0, 0.0, 0.0, 0.0, 0.0, 0.0, 0.0, 0.0, 0.0, 0.0, 0.0, 0.0, 0.0, 0.0, 0.0, 0.0, 0.0, 0.0, 0.0, 0.0, 0.0, 0.0, 0.0, 0.0, 0.0, 0.0, 0.0, 0.0, 0.0, 0.0, 0.0, 0.0, 0.0, 0.0, 0.0, 0.0, 0.0, 0.0, 0.0, 0.0, 0.0, 0.0, 0.0, 0.0, 0.0, 0.0, 0.0, 0.0, 0.0, 0.0, 0.0, 0.0, 0.0, 0.0, 0.0, 0.0, 0.0, 0.0, 0.0, 0.0, 0.0, 0.0, 0.0, 0.0, 0.0, 0.0, 0.0, 0.0, 0.0, 0.0, 0.0, 0.0, 0.0, 0.0, 0.0, 0.0, 0.0, 0.0, 0.0, 0.0, 0.0, 0.0, 0.0, 0.0, 0.0, 0.0, 0.0, 0.0, 0.0, 0.0, 0.0, 0.0, 0.0, 0.0, 0.0, 0.0, 0.0, 0.0, 0.0, 0.0, 0.0, 0.0, 0.0, 0.0, 0.0, 0.0, 0.0, 0.0, 0.0, 0.0, 0.0, 0.0, 0.0, 0.0, 0.0, 0.0, 0.0, 0.0, 0.0, 0.0, 0.0, 0.0, 0.0, 0.0, 0.0, 0.0, 0.0, 0.0, 0.0, 0.0, 0.0, 0.0, 0.0, 0.0, 0.0, 0.0, 0.0, 0.0, 0.0, 0.0, 0.0, 0.0, 0.0, 0.0, 0.0, 0.0, 0.0, 0.0])
me_011.use_remesh_fix_poles = True
me_011.use_remesh_preserve_attributes = False
me_011.update()

# ---- objects
ob_006 = bpy.data.objects.new('Плоскость.006', me_011)

# ---- transforms, parenting, visibility, modifiers, constraints
ob_006.location = (2.598e-07, 0.0, 0.0)
ob_006.rotation_euler = (0.0, 0.0, 1.571)
ob_006.lineart.crease_threshold = 0.0

# ---- collection membership
scene.collection.objects.link(ob_006)

# ---- scene / render settings (as saved in the file)
scene.frame_start = 1; scene.frame_end = 250; scene.frame_set(1)
scene.render.engine = 'CYCLES'
scene.cycles.use_denoising = False
scene.cycles.samples = 128
scene.cycles.sampling_pattern = 'TABULATED_SOBOL'
scene.cycles.use_adaptive_sampling = False
scene.cycles.use_light_tree = False
scene.eevee.taa_samples = 512
scene.view_settings.view_transform = 'Filmic'
bpy.context.view_layer.update()

# ---- added for rendering (the .blend has no active camera and no usable light): camera, sun
cam_auto = bpy.data.cameras.new('AutoCamera')
cam_auto.lens = 50.0
cam_auto.sensor_width = 36.0
cam_auto.clip_end = 1000.0
ob_auto_camera = bpy.data.objects.new('AutoCamera', cam_auto)
scene.collection.objects.link(ob_auto_camera)
ob_auto_camera.location = (2.89888, -3.47866, 2.0238)
ob_auto_camera.rotation_euler = (1.09748, -7.21219e-08, 0.694738)
scene.camera = ob_auto_camera
light_auto_sun = bpy.data.lights.new('AutoSun', 'SUN')
light_auto_sun.energy = 3.0
light_auto_sun.angle = 0.0523599
ob_auto_sun = bpy.data.objects.new('AutoSun', light_auto_sun)
scene.collection.objects.link(ob_auto_sun)
ob_auto_sun.rotation_euler = (0.872665, 0.174533, 0.523599)
bpy.context.view_layer.update()
